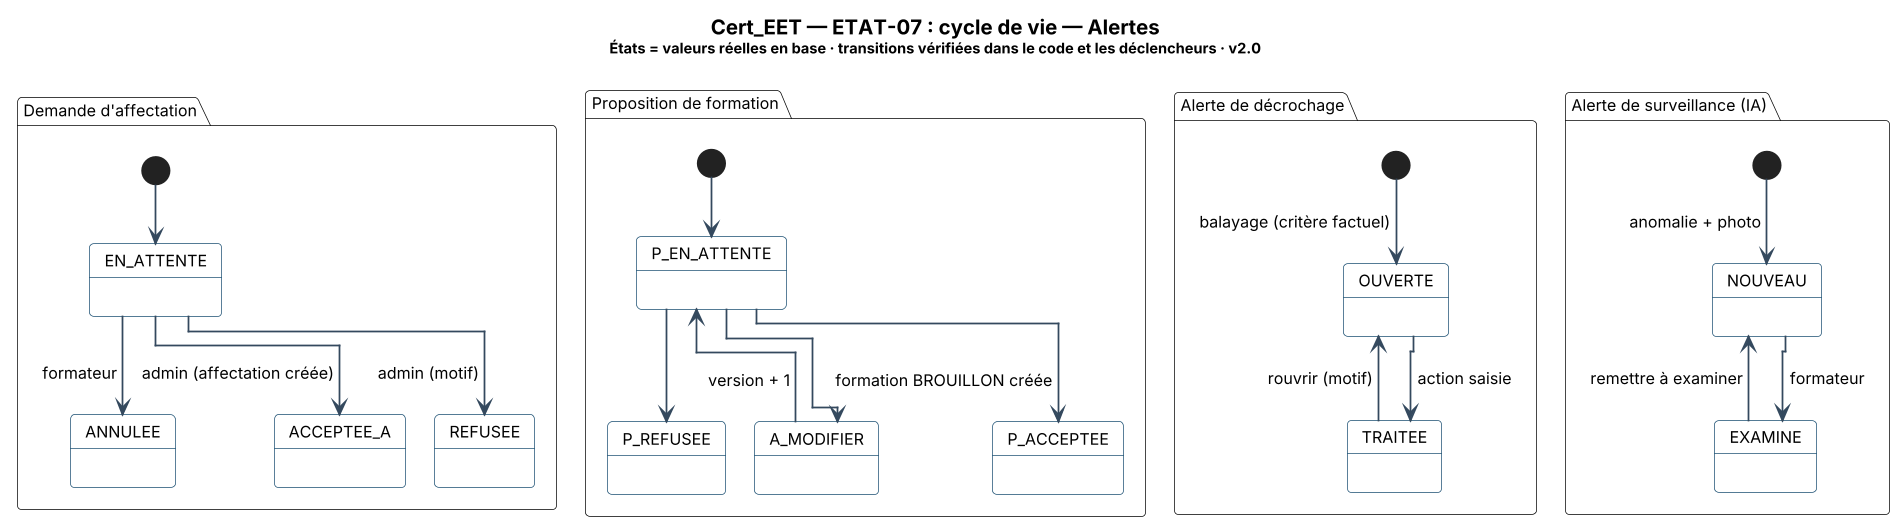

The diagram above was rendered by PlantUML. Its source (embedded in the PNG):
@startuml Cert_EET_ETAT-07_Etats_Alertes
!include ../_style.puml
!pragma layout elk
skinparam DefaultFontSize 11
skinparam ArrowColor #34495E
skinparam note {
  BackgroundColor #FEF9E7
  BorderColor #B7950B
  FontSize 10
}
skinparam state {
  BackgroundColor #FFFFFF
  BorderColor #1B4F72
}
title <size:14><b>Cert_EET — ETAT-07 : cycle de vie — Alertes</b></size>\n<size:10>États = valeurs réelles en base · transitions vérifiées dans le code et les déclencheurs · v2.0</size>

state "Alerte de décrochage" as AD {
  [*] --> OUVERTE : balayage (critère factuel)
  OUVERTE --> TRAITEE : action saisie
  TRAITEE -up-> OUVERTE : rouvrir (motif)
}
state "Alerte de surveillance (IA)" as AS {
  [*] --> NOUVEAU : anomalie + photo
  NOUVEAU --> EXAMINE : formateur
  EXAMINE -up-> NOUVEAU : remettre à examiner
}
state "Demande d'affectation" as DA {
  [*] --> EN_ATTENTE
  EN_ATTENTE --> ACCEPTEE_A : admin (affectation créée)
  EN_ATTENTE --> REFUSEE : admin (motif)
  EN_ATTENTE --> ANNULEE : formateur
}
state "Proposition de formation" as PF {
  [*] --> P_EN_ATTENTE
  P_EN_ATTENTE --> A_MODIFIER
  A_MODIFIER -up-> P_EN_ATTENTE : version + 1
  P_EN_ATTENTE --> P_ACCEPTEE : formation BROUILLON créée
  P_EN_ATTENTE --> P_REFUSEE
}
@enduml